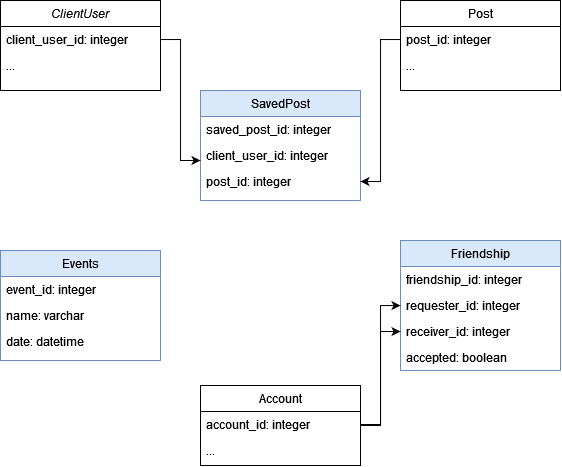

The diagram above was exported from draw.io. Its source (the exported page's mxGraphModel, read from the mxfile embedded in the PNG):
<mxGraphModel dx="1077" dy="570" grid="1" gridSize="10" guides="1" tooltips="1" connect="1" arrows="1" fold="1" page="1" pageScale="1" pageWidth="827" pageHeight="1169" math="0" shadow="0">
  <root>
    <mxCell id="WIyWlLk6GJQsqaUBKTNV-0" />
    <mxCell id="WIyWlLk6GJQsqaUBKTNV-1" parent="WIyWlLk6GJQsqaUBKTNV-0" />
    <mxCell id="zkfFHV4jXpPFQw0GAbJ--0" value="ClientUser" style="swimlane;fontStyle=2;align=center;verticalAlign=top;childLayout=stackLayout;horizontal=1;startSize=26;horizontalStack=0;resizeParent=1;resizeLast=0;collapsible=1;marginBottom=0;rounded=0;shadow=0;strokeWidth=1;" parent="WIyWlLk6GJQsqaUBKTNV-1" vertex="1">
      <mxGeometry x="160" y="120" width="160" height="90" as="geometry">
        <mxRectangle x="230" y="140" width="160" height="26" as="alternateBounds" />
      </mxGeometry>
    </mxCell>
    <mxCell id="zkfFHV4jXpPFQw0GAbJ--1" value="client_user_id: integer" style="text;align=left;verticalAlign=top;spacingLeft=4;spacingRight=4;overflow=hidden;rotatable=0;points=[[0,0.5],[1,0.5]];portConstraint=eastwest;" parent="zkfFHV4jXpPFQw0GAbJ--0" vertex="1">
      <mxGeometry y="26" width="160" height="26" as="geometry" />
    </mxCell>
    <mxCell id="mN1_ujl6xulDqwU4LCOg-0" value="..." style="text;align=left;verticalAlign=top;spacingLeft=4;spacingRight=4;overflow=hidden;rotatable=0;points=[[0,0.5],[1,0.5]];portConstraint=eastwest;" vertex="1" parent="zkfFHV4jXpPFQw0GAbJ--0">
      <mxGeometry y="52" width="160" height="26" as="geometry" />
    </mxCell>
    <mxCell id="zkfFHV4jXpPFQw0GAbJ--6" value="Events" style="swimlane;fontStyle=0;align=center;verticalAlign=top;childLayout=stackLayout;horizontal=1;startSize=26;horizontalStack=0;resizeParent=1;resizeLast=0;collapsible=1;marginBottom=0;rounded=0;shadow=0;strokeWidth=1;fillColor=#dae8fc;strokeColor=#6c8ebf;" parent="WIyWlLk6GJQsqaUBKTNV-1" vertex="1">
      <mxGeometry x="160" y="370" width="160" height="110" as="geometry">
        <mxRectangle x="130" y="380" width="160" height="26" as="alternateBounds" />
      </mxGeometry>
    </mxCell>
    <mxCell id="zkfFHV4jXpPFQw0GAbJ--7" value="event_id: integer" style="text;align=left;verticalAlign=top;spacingLeft=4;spacingRight=4;overflow=hidden;rotatable=0;points=[[0,0.5],[1,0.5]];portConstraint=eastwest;" parent="zkfFHV4jXpPFQw0GAbJ--6" vertex="1">
      <mxGeometry y="26" width="160" height="26" as="geometry" />
    </mxCell>
    <mxCell id="zkfFHV4jXpPFQw0GAbJ--8" value="name: varchar" style="text;align=left;verticalAlign=top;spacingLeft=4;spacingRight=4;overflow=hidden;rotatable=0;points=[[0,0.5],[1,0.5]];portConstraint=eastwest;rounded=0;shadow=0;html=0;" parent="zkfFHV4jXpPFQw0GAbJ--6" vertex="1">
      <mxGeometry y="52" width="160" height="26" as="geometry" />
    </mxCell>
    <mxCell id="zkfFHV4jXpPFQw0GAbJ--11" value="date: datetime" style="text;align=left;verticalAlign=top;spacingLeft=4;spacingRight=4;overflow=hidden;rotatable=0;points=[[0,0.5],[1,0.5]];portConstraint=eastwest;" parent="zkfFHV4jXpPFQw0GAbJ--6" vertex="1">
      <mxGeometry y="78" width="160" height="26" as="geometry" />
    </mxCell>
    <mxCell id="zkfFHV4jXpPFQw0GAbJ--13" value="SavedPost" style="swimlane;fontStyle=0;align=center;verticalAlign=top;childLayout=stackLayout;horizontal=1;startSize=26;horizontalStack=0;resizeParent=1;resizeLast=0;collapsible=1;marginBottom=0;rounded=0;shadow=0;strokeWidth=1;fillColor=#dae8fc;strokeColor=#6c8ebf;" parent="WIyWlLk6GJQsqaUBKTNV-1" vertex="1">
      <mxGeometry x="360" y="210" width="160" height="110" as="geometry">
        <mxRectangle x="340" y="380" width="170" height="26" as="alternateBounds" />
      </mxGeometry>
    </mxCell>
    <mxCell id="zkfFHV4jXpPFQw0GAbJ--14" value="saved_post_id: integer" style="text;align=left;verticalAlign=top;spacingLeft=4;spacingRight=4;overflow=hidden;rotatable=0;points=[[0,0.5],[1,0.5]];portConstraint=eastwest;" parent="zkfFHV4jXpPFQw0GAbJ--13" vertex="1">
      <mxGeometry y="26" width="160" height="26" as="geometry" />
    </mxCell>
    <mxCell id="mN1_ujl6xulDqwU4LCOg-1" value="client_user_id: integer" style="text;align=left;verticalAlign=top;spacingLeft=4;spacingRight=4;overflow=hidden;rotatable=0;points=[[0,0.5],[1,0.5]];portConstraint=eastwest;" vertex="1" parent="zkfFHV4jXpPFQw0GAbJ--13">
      <mxGeometry y="52" width="160" height="26" as="geometry" />
    </mxCell>
    <mxCell id="mN1_ujl6xulDqwU4LCOg-2" value="post_id: integer" style="text;align=left;verticalAlign=top;spacingLeft=4;spacingRight=4;overflow=hidden;rotatable=0;points=[[0,0.5],[1,0.5]];portConstraint=eastwest;" vertex="1" parent="zkfFHV4jXpPFQw0GAbJ--13">
      <mxGeometry y="78" width="160" height="26" as="geometry" />
    </mxCell>
    <mxCell id="zkfFHV4jXpPFQw0GAbJ--17" value="Post" style="swimlane;fontStyle=0;align=center;verticalAlign=top;childLayout=stackLayout;horizontal=1;startSize=26;horizontalStack=0;resizeParent=1;resizeLast=0;collapsible=1;marginBottom=0;rounded=0;shadow=0;strokeWidth=1;" parent="WIyWlLk6GJQsqaUBKTNV-1" vertex="1">
      <mxGeometry x="560" y="120" width="160" height="90" as="geometry">
        <mxRectangle x="550" y="140" width="160" height="26" as="alternateBounds" />
      </mxGeometry>
    </mxCell>
    <mxCell id="zkfFHV4jXpPFQw0GAbJ--18" value="post_id: integer" style="text;align=left;verticalAlign=top;spacingLeft=4;spacingRight=4;overflow=hidden;rotatable=0;points=[[0,0.5],[1,0.5]];portConstraint=eastwest;" parent="zkfFHV4jXpPFQw0GAbJ--17" vertex="1">
      <mxGeometry y="26" width="160" height="26" as="geometry" />
    </mxCell>
    <mxCell id="zkfFHV4jXpPFQw0GAbJ--20" value="..." style="text;align=left;verticalAlign=top;spacingLeft=4;spacingRight=4;overflow=hidden;rotatable=0;points=[[0,0.5],[1,0.5]];portConstraint=eastwest;rounded=0;shadow=0;html=0;" parent="zkfFHV4jXpPFQw0GAbJ--17" vertex="1">
      <mxGeometry y="52" width="160" height="26" as="geometry" />
    </mxCell>
    <mxCell id="mN1_ujl6xulDqwU4LCOg-3" style="edgeStyle=orthogonalEdgeStyle;rounded=0;orthogonalLoop=1;jettySize=auto;html=1;entryX=0;entryY=0.692;entryDx=0;entryDy=0;entryPerimeter=0;" edge="1" parent="WIyWlLk6GJQsqaUBKTNV-1" source="zkfFHV4jXpPFQw0GAbJ--1" target="mN1_ujl6xulDqwU4LCOg-1">
      <mxGeometry relative="1" as="geometry" />
    </mxCell>
    <mxCell id="mN1_ujl6xulDqwU4LCOg-4" style="edgeStyle=orthogonalEdgeStyle;rounded=0;orthogonalLoop=1;jettySize=auto;html=1;" edge="1" parent="WIyWlLk6GJQsqaUBKTNV-1" source="zkfFHV4jXpPFQw0GAbJ--18" target="mN1_ujl6xulDqwU4LCOg-2">
      <mxGeometry relative="1" as="geometry" />
    </mxCell>
    <mxCell id="mN1_ujl6xulDqwU4LCOg-5" value="Friendship" style="swimlane;fontStyle=0;align=center;verticalAlign=top;childLayout=stackLayout;horizontal=1;startSize=26;horizontalStack=0;resizeParent=1;resizeLast=0;collapsible=1;marginBottom=0;rounded=0;shadow=0;strokeWidth=1;fillColor=#dae8fc;strokeColor=#6c8ebf;" vertex="1" parent="WIyWlLk6GJQsqaUBKTNV-1">
      <mxGeometry x="560" y="360" width="160" height="130" as="geometry">
        <mxRectangle x="130" y="380" width="160" height="26" as="alternateBounds" />
      </mxGeometry>
    </mxCell>
    <mxCell id="mN1_ujl6xulDqwU4LCOg-6" value="friendship_id: integer" style="text;align=left;verticalAlign=top;spacingLeft=4;spacingRight=4;overflow=hidden;rotatable=0;points=[[0,0.5],[1,0.5]];portConstraint=eastwest;" vertex="1" parent="mN1_ujl6xulDqwU4LCOg-5">
      <mxGeometry y="26" width="160" height="26" as="geometry" />
    </mxCell>
    <mxCell id="mN1_ujl6xulDqwU4LCOg-7" value="requester_id: integer" style="text;align=left;verticalAlign=top;spacingLeft=4;spacingRight=4;overflow=hidden;rotatable=0;points=[[0,0.5],[1,0.5]];portConstraint=eastwest;rounded=0;shadow=0;html=0;" vertex="1" parent="mN1_ujl6xulDqwU4LCOg-5">
      <mxGeometry y="52" width="160" height="26" as="geometry" />
    </mxCell>
    <mxCell id="mN1_ujl6xulDqwU4LCOg-8" value="receiver_id: integer" style="text;align=left;verticalAlign=top;spacingLeft=4;spacingRight=4;overflow=hidden;rotatable=0;points=[[0,0.5],[1,0.5]];portConstraint=eastwest;" vertex="1" parent="mN1_ujl6xulDqwU4LCOg-5">
      <mxGeometry y="78" width="160" height="26" as="geometry" />
    </mxCell>
    <mxCell id="mN1_ujl6xulDqwU4LCOg-9" value="accepted: boolean" style="text;align=left;verticalAlign=top;spacingLeft=4;spacingRight=4;overflow=hidden;rotatable=0;points=[[0,0.5],[1,0.5]];portConstraint=eastwest;" vertex="1" parent="mN1_ujl6xulDqwU4LCOg-5">
      <mxGeometry y="104" width="160" height="26" as="geometry" />
    </mxCell>
    <mxCell id="mN1_ujl6xulDqwU4LCOg-15" style="edgeStyle=orthogonalEdgeStyle;rounded=0;orthogonalLoop=1;jettySize=auto;html=1;exitX=1;exitY=0.5;exitDx=0;exitDy=0;" edge="1" parent="WIyWlLk6GJQsqaUBKTNV-1" source="mN1_ujl6xulDqwU4LCOg-10" target="mN1_ujl6xulDqwU4LCOg-7">
      <mxGeometry relative="1" as="geometry" />
    </mxCell>
    <mxCell id="mN1_ujl6xulDqwU4LCOg-10" value="Account" style="swimlane;fontStyle=0;align=center;verticalAlign=top;childLayout=stackLayout;horizontal=1;startSize=26;horizontalStack=0;resizeParent=1;resizeLast=0;collapsible=1;marginBottom=0;rounded=0;shadow=0;strokeWidth=1;" vertex="1" parent="WIyWlLk6GJQsqaUBKTNV-1">
      <mxGeometry x="360" y="505" width="160" height="80" as="geometry">
        <mxRectangle x="550" y="140" width="160" height="26" as="alternateBounds" />
      </mxGeometry>
    </mxCell>
    <mxCell id="mN1_ujl6xulDqwU4LCOg-11" value="account_id: integer" style="text;align=left;verticalAlign=top;spacingLeft=4;spacingRight=4;overflow=hidden;rotatable=0;points=[[0,0.5],[1,0.5]];portConstraint=eastwest;" vertex="1" parent="mN1_ujl6xulDqwU4LCOg-10">
      <mxGeometry y="26" width="160" height="26" as="geometry" />
    </mxCell>
    <mxCell id="mN1_ujl6xulDqwU4LCOg-12" value="..." style="text;align=left;verticalAlign=top;spacingLeft=4;spacingRight=4;overflow=hidden;rotatable=0;points=[[0,0.5],[1,0.5]];portConstraint=eastwest;rounded=0;shadow=0;html=0;" vertex="1" parent="mN1_ujl6xulDqwU4LCOg-10">
      <mxGeometry y="52" width="160" height="26" as="geometry" />
    </mxCell>
    <mxCell id="mN1_ujl6xulDqwU4LCOg-16" style="edgeStyle=orthogonalEdgeStyle;rounded=0;orthogonalLoop=1;jettySize=auto;html=1;exitX=1;exitY=0.5;exitDx=0;exitDy=0;" edge="1" parent="WIyWlLk6GJQsqaUBKTNV-1" source="mN1_ujl6xulDqwU4LCOg-11" target="mN1_ujl6xulDqwU4LCOg-8">
      <mxGeometry relative="1" as="geometry" />
    </mxCell>
  </root>
</mxGraphModel>